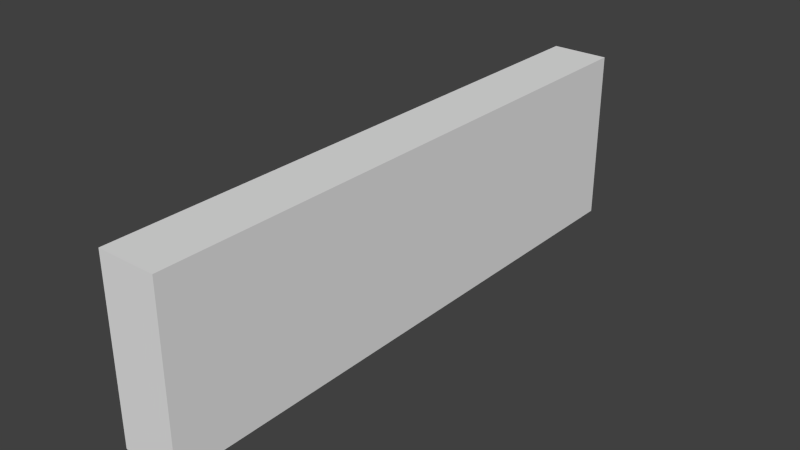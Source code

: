 # Source: Wall_3x10.blend  (saved by Blender 2.76.0; exported with 4.5.12 LTS)
import bpy
from mathutils import Matrix  # noqa: F401  (used for matrix-valued properties, if any)

bpy.ops.wm.read_factory_settings(use_empty=True)
scene = bpy.context.scene
scene.name = 'Scene'

# ---- collections
col_collection_1 = bpy.data.collections.new('Collection 1'); scene.collection.children.link(col_collection_1)

# ---- world
world_world = bpy.data.worlds.new('World'); scene.world = world_world
world_world.color = (0.05088, 0.05088, 0.05088)
world_world.use_sun_shadow = False
world_world.sun_shadow_jitter_overblur = 0.0
world_world.cycles.sampling_method = 'MANUAL'
world_world.cycles.sample_map_resolution = 256

# ---- meshes
me_cube_001 = bpy.data.meshes.new('Cube.001')
me_cube_001.from_pydata([(3.654e-05, 1.81e-05, -5.0), (3.654e-05, 3.0, -5.0), (-3.651e-05, -1.81e-05, 5.0), (-3.651e-05, 3.0, 5.0), (-1.0, 1.81e-05, -5.0), (-1.0, 3.0, -5.0), (-1.0, -1.81e-05, 5.0), (-1.0, 3.0, 5.0)], [], [(1, 3, 2, 0), (3, 7, 6, 2), (7, 5, 4, 6), (5, 1, 0, 4), (0, 2, 6, 4), (5, 7, 3, 1)])
me_cube_001.use_remesh_preserve_volume = False
me_cube_001.use_remesh_preserve_attributes = False
me_cube_001.use_mirror_vertex_groups = False
me_cube_001.update()

# ---- objects
ob_wall_3x10 = bpy.data.objects.new('Wall_3x10', me_cube_001)

# ---- transforms, parenting, visibility, modifiers, constraints
ob_wall_3x10.location = (0.0, 0.0, 0.0)
ob_wall_3x10.rotation_euler = (1.571, -0.0, -3.142)
ob_wall_3x10.lineart.crease_threshold = 0.0

# ---- collection membership
col_collection_1.objects.link(ob_wall_3x10)

# ---- scene / render settings (as saved in the file)
scene.frame_start = 1; scene.frame_end = 250; scene.frame_set(1)
scene.render.engine = 'BLENDER_EEVEE_NEXT'
scene.render.resolution_percentage = 50
scene.render.dither_intensity = 0.0
scene.cycles.use_denoising = False
scene.cycles.samples = 10
scene.cycles.sampling_pattern = 'TABULATED_SOBOL'
scene.cycles.light_sampling_threshold = 0.0
scene.cycles.use_adaptive_sampling = False
scene.cycles.use_light_tree = False
scene.cycles.blur_glossy = 0.0
scene.cycles.pixel_filter_type = 'GAUSSIAN'
scene.cycles.sample_clamp_indirect = 0.0
scene.view_settings.view_transform = 'Standard'
bpy.context.view_layer.update()

# ---- added for rendering (the .blend has no active camera and no usable light): camera, sun
cam_auto = bpy.data.cameras.new('AutoCamera')
cam_auto.lens = 50.0
cam_auto.sensor_width = 36.0
cam_auto.clip_end = 1000.0
ob_auto_camera = bpy.data.objects.new('AutoCamera', cam_auto)
scene.collection.objects.link(ob_auto_camera)
ob_auto_camera.location = (10.2039, -11.6447, 9.26312)
ob_auto_camera.rotation_euler = (1.09748, -7.21219e-08, 0.694738)
scene.camera = ob_auto_camera
light_auto_sun = bpy.data.lights.new('AutoSun', 'SUN')
light_auto_sun.energy = 3.0
light_auto_sun.angle = 0.0523599
ob_auto_sun = bpy.data.objects.new('AutoSun', light_auto_sun)
scene.collection.objects.link(ob_auto_sun)
ob_auto_sun.rotation_euler = (0.872665, 0.174533, 0.523599)
bpy.context.view_layer.update()
